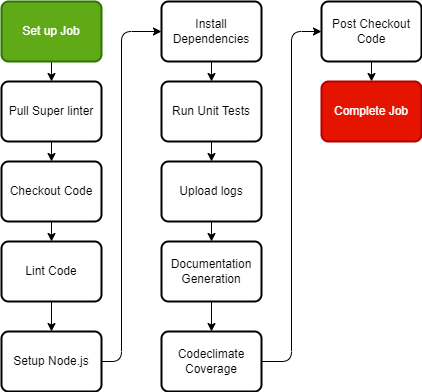

The diagram above was exported from draw.io. Its source (the exported page's mxGraphModel, read from the mxfile embedded in the PNG):
<mxGraphModel dx="1130" dy="599" grid="1" gridSize="10" guides="1" tooltips="1" connect="1" arrows="1" fold="1" page="1" pageScale="1" pageWidth="850" pageHeight="1100" math="0" shadow="0">
  <root>
    <mxCell id="0" />
    <mxCell id="1" parent="0" />
    <mxCell id="14" style="edgeStyle=none;html=1;exitX=0.5;exitY=1;exitDx=0;exitDy=0;entryX=0.5;entryY=0;entryDx=0;entryDy=0;" edge="1" parent="1" source="2" target="3">
      <mxGeometry relative="1" as="geometry" />
    </mxCell>
    <mxCell id="2" value="Set up Job" style="rounded=1;whiteSpace=wrap;html=1;absoluteArcSize=1;arcSize=14;strokeWidth=2;fillColor=#60a917;fontColor=#ffffff;strokeColor=#2D7600;" vertex="1" parent="1">
      <mxGeometry x="190" y="70" width="100" height="60" as="geometry" />
    </mxCell>
    <mxCell id="15" style="edgeStyle=none;html=1;exitX=0.5;exitY=1;exitDx=0;exitDy=0;entryX=0.5;entryY=0;entryDx=0;entryDy=0;" edge="1" parent="1" source="3" target="4">
      <mxGeometry relative="1" as="geometry" />
    </mxCell>
    <mxCell id="3" value="Pull Super linter" style="rounded=1;whiteSpace=wrap;html=1;absoluteArcSize=1;arcSize=14;strokeWidth=2;" vertex="1" parent="1">
      <mxGeometry x="190" y="150" width="100" height="60" as="geometry" />
    </mxCell>
    <mxCell id="16" style="edgeStyle=none;html=1;exitX=0.5;exitY=1;exitDx=0;exitDy=0;entryX=0.5;entryY=0;entryDx=0;entryDy=0;" edge="1" parent="1" source="4" target="5">
      <mxGeometry relative="1" as="geometry" />
    </mxCell>
    <mxCell id="4" value="Checkout Code" style="rounded=1;whiteSpace=wrap;html=1;absoluteArcSize=1;arcSize=14;strokeWidth=2;" vertex="1" parent="1">
      <mxGeometry x="190" y="230" width="100" height="60" as="geometry" />
    </mxCell>
    <mxCell id="17" style="edgeStyle=none;html=1;exitX=0.5;exitY=1;exitDx=0;exitDy=0;entryX=0.5;entryY=0;entryDx=0;entryDy=0;" edge="1" parent="1" source="5" target="6">
      <mxGeometry relative="1" as="geometry" />
    </mxCell>
    <mxCell id="5" value="Lint Code" style="rounded=1;whiteSpace=wrap;html=1;absoluteArcSize=1;arcSize=14;strokeWidth=2;" vertex="1" parent="1">
      <mxGeometry x="190" y="310" width="100" height="60" as="geometry" />
    </mxCell>
    <mxCell id="18" style="edgeStyle=none;html=1;exitX=1;exitY=0.5;exitDx=0;exitDy=0;entryX=0;entryY=0.5;entryDx=0;entryDy=0;" edge="1" parent="1" source="6" target="7">
      <mxGeometry relative="1" as="geometry">
        <Array as="points">
          <mxPoint x="310" y="430" />
          <mxPoint x="310" y="100" />
        </Array>
      </mxGeometry>
    </mxCell>
    <mxCell id="6" value="Setup Node.js" style="rounded=1;whiteSpace=wrap;html=1;absoluteArcSize=1;arcSize=14;strokeWidth=2;" vertex="1" parent="1">
      <mxGeometry x="190" y="400" width="100" height="60" as="geometry" />
    </mxCell>
    <mxCell id="19" style="edgeStyle=none;html=1;exitX=0.5;exitY=1;exitDx=0;exitDy=0;entryX=0.5;entryY=0;entryDx=0;entryDy=0;" edge="1" parent="1" source="7" target="8">
      <mxGeometry relative="1" as="geometry" />
    </mxCell>
    <mxCell id="7" value="Install Dependencies" style="rounded=1;whiteSpace=wrap;html=1;absoluteArcSize=1;arcSize=14;strokeWidth=2;" vertex="1" parent="1">
      <mxGeometry x="350" y="70" width="100" height="60" as="geometry" />
    </mxCell>
    <mxCell id="20" style="edgeStyle=none;html=1;exitX=0.5;exitY=1;exitDx=0;exitDy=0;entryX=0.5;entryY=0;entryDx=0;entryDy=0;" edge="1" parent="1" source="8" target="9">
      <mxGeometry relative="1" as="geometry" />
    </mxCell>
    <mxCell id="8" value="Run Unit Tests" style="rounded=1;whiteSpace=wrap;html=1;absoluteArcSize=1;arcSize=14;strokeWidth=2;" vertex="1" parent="1">
      <mxGeometry x="350" y="150" width="100" height="60" as="geometry" />
    </mxCell>
    <mxCell id="21" style="edgeStyle=none;html=1;exitX=0.5;exitY=1;exitDx=0;exitDy=0;entryX=0.5;entryY=0;entryDx=0;entryDy=0;" edge="1" parent="1" source="9" target="10">
      <mxGeometry relative="1" as="geometry" />
    </mxCell>
    <mxCell id="9" value="Upload logs" style="rounded=1;whiteSpace=wrap;html=1;absoluteArcSize=1;arcSize=14;strokeWidth=2;" vertex="1" parent="1">
      <mxGeometry x="350" y="230" width="100" height="60" as="geometry" />
    </mxCell>
    <mxCell id="22" style="edgeStyle=none;html=1;exitX=0.5;exitY=1;exitDx=0;exitDy=0;entryX=0.5;entryY=0;entryDx=0;entryDy=0;" edge="1" parent="1" source="10" target="11">
      <mxGeometry relative="1" as="geometry" />
    </mxCell>
    <mxCell id="10" value="Documentation Generation" style="rounded=1;whiteSpace=wrap;html=1;absoluteArcSize=1;arcSize=14;strokeWidth=2;" vertex="1" parent="1">
      <mxGeometry x="350" y="310" width="100" height="60" as="geometry" />
    </mxCell>
    <mxCell id="23" style="edgeStyle=none;html=1;exitX=1;exitY=0.5;exitDx=0;exitDy=0;entryX=0;entryY=0.5;entryDx=0;entryDy=0;" edge="1" parent="1" source="11" target="12">
      <mxGeometry relative="1" as="geometry">
        <Array as="points">
          <mxPoint x="480" y="430" />
          <mxPoint x="480" y="100" />
        </Array>
      </mxGeometry>
    </mxCell>
    <mxCell id="11" value="Codeclimate Coverage" style="rounded=1;whiteSpace=wrap;html=1;absoluteArcSize=1;arcSize=14;strokeWidth=2;" vertex="1" parent="1">
      <mxGeometry x="350" y="400" width="100" height="60" as="geometry" />
    </mxCell>
    <mxCell id="24" style="edgeStyle=none;html=1;exitX=0.5;exitY=1;exitDx=0;exitDy=0;entryX=0.5;entryY=0;entryDx=0;entryDy=0;" edge="1" parent="1" source="12" target="13">
      <mxGeometry relative="1" as="geometry" />
    </mxCell>
    <mxCell id="12" value="Post Checkout Code" style="rounded=1;whiteSpace=wrap;html=1;absoluteArcSize=1;arcSize=14;strokeWidth=2;" vertex="1" parent="1">
      <mxGeometry x="510" y="70" width="100" height="60" as="geometry" />
    </mxCell>
    <mxCell id="13" value="Complete Job" style="rounded=1;whiteSpace=wrap;html=1;absoluteArcSize=1;arcSize=14;strokeWidth=2;fillColor=#e51400;fontColor=#ffffff;strokeColor=#B20000;" vertex="1" parent="1">
      <mxGeometry x="510" y="150" width="100" height="60" as="geometry" />
    </mxCell>
  </root>
</mxGraphModel>